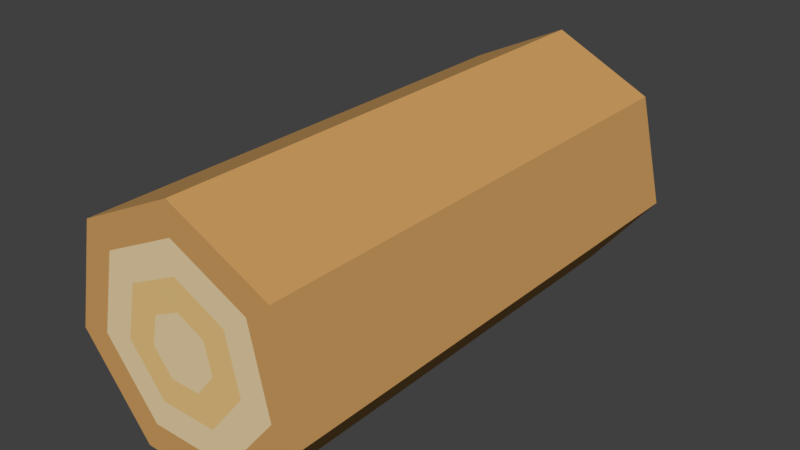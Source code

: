 # Source: Wood.blend  (saved by Blender 2.79.0; exported with 4.5.12 LTS)
import bpy
from mathutils import Matrix  # noqa: F401  (used for matrix-valued properties, if any)

bpy.ops.wm.read_factory_settings(use_empty=True)
scene = bpy.context.scene
scene.name = 'Scene'

# ---- collections
col_collection_1 = bpy.data.collections.new('Collection 1'); scene.collection.children.link(col_collection_1)

# ---- materials (node trees are filled in below, after node groups)
mat_wood = bpy.data.materials.new('Wood')
mat_wood.alpha_threshold = 0.0
mat_wood.use_transparent_shadow = False
mat_wood.diffuse_color = (0.6152, 0.3419, 0.1193, 1.0)
mat_wood.roughness = 0.5
mat_wooddetail = bpy.data.materials.new('WoodDetail')
mat_wooddetail.alpha_threshold = 0.0
mat_wooddetail.use_transparent_shadow = False
mat_wooddetail.diffuse_color = (0.8, 0.5522, 0.2325, 1.0)
mat_wooddetail.roughness = 0.5
mat_wooddetail2 = bpy.data.materials.new('WoodDetail2')
mat_wooddetail2.alpha_threshold = 0.0
mat_wooddetail2.use_transparent_shadow = False
mat_wooddetail2.diffuse_color = (0.8, 0.6375, 0.3894, 1.0)
mat_wooddetail2.roughness = 0.5

# ---- material node trees

# ---- world
world_world = bpy.data.worlds.new('World'); scene.world = world_world
world_world.color = (0.05088, 0.05088, 0.05088)
world_world.use_sun_shadow = False
world_world.sun_shadow_jitter_overblur = 0.0
world_world.cycles.sampling_method = 'MANUAL'

# ---- meshes
me_cylinder = bpy.data.meshes.new('Cylinder')
me_cylinder.from_pydata([(-3.606e-08, 0.375, 0.1875), (-3.606e-08, -0.375, 0.1875), (0.1466, 0.375, 0.1169), (0.1466, -0.375, 0.1169), (0.1828, 0.375, -0.04172), (0.1828, -0.375, -0.04172), (0.08135, 0.375, -0.1689), (0.08135, -0.375, -0.1689), (-0.08135, 0.375, -0.1689), (-0.08135, -0.375, -0.1689), (-0.1828, 0.375, -0.04172), (-0.1828, -0.375, -0.04172), (-0.1466, 0.375, 0.1169), (-0.1466, -0.375, 0.1169), (-3.8e-08, 0.375, 0.1419), (0.1109, 0.375, 0.08845), (0.1109, -0.375, 0.08845), (-3.8e-08, -0.375, 0.1419), (0.1383, 0.375, -0.03157), (0.1383, -0.375, -0.03157), (0.06155, 0.375, -0.1278), (0.06155, -0.375, -0.1278), (-0.06155, 0.375, -0.1278), (-0.06155, -0.375, -0.1278), (-0.1383, 0.375, -0.03157), (-0.1383, -0.375, -0.03157), (-0.1109, 0.375, 0.08845), (-0.1109, -0.375, 0.08845), (-4.207e-08, 0.375, 0.09536), (0.07455, 0.375, 0.05945), (0.07455, -0.375, 0.05945), (-4.207e-08, -0.375, 0.09536), (0.09297, 0.375, -0.02122), (0.09297, -0.375, -0.02122), (0.04137, 0.375, -0.08591), (0.04137, -0.375, -0.08591), (-0.04137, 0.375, -0.08591), (-0.04137, -0.375, -0.08591), (-0.09297, 0.375, -0.02122), (-0.09297, -0.375, -0.02122), (-0.07455, 0.375, 0.05945), (-0.07455, -0.375, 0.05945), (-4.634e-08, 0.375, 0.05086), (0.03976, 0.375, 0.03171), (0.03976, -0.375, 0.03171), (-4.634e-08, -0.375, 0.05086), (0.04958, 0.375, -0.01132), (0.04958, -0.375, -0.01132), (0.02207, 0.375, -0.04582), (0.02207, -0.375, -0.04582), (-0.02207, 0.375, -0.04582), (-0.02207, -0.375, -0.04582), (-0.04958, 0.375, -0.01132), (-0.04958, -0.375, -0.01132), (-0.03976, 0.375, 0.03171), (-0.03976, -0.375, 0.03171)], [], [(0, 1, 3, 2), (2, 3, 5, 4), (4, 5, 7, 6), (6, 7, 9, 8), (8, 9, 11, 10), (2, 4, 18, 15), (10, 11, 13, 12), (12, 13, 1, 0), (9, 7, 21, 23), (21, 19, 33, 35), (26, 14, 28, 40), (12, 0, 14, 26), (5, 3, 16, 19), (1, 13, 27, 17), (8, 10, 24, 22), (11, 9, 23, 25), (4, 6, 20, 18), (0, 2, 15, 14), (7, 5, 19, 21), (3, 1, 17, 16), (10, 12, 26, 24), (13, 11, 25, 27), (6, 8, 22, 20), (37, 35, 49, 51), (34, 36, 50, 48), (17, 27, 41, 31), (20, 22, 36, 34), (23, 21, 35, 37), (14, 15, 29, 28), (22, 24, 38, 36), (16, 17, 31, 30), (25, 23, 37, 39), (15, 18, 32, 29), (24, 26, 40, 38), (19, 16, 30, 33), (27, 25, 39, 41), (18, 20, 34, 32), (44, 45, 55, 53, 51, 49, 47), (42, 43, 46, 48, 50, 52, 54), (28, 29, 43, 42), (36, 38, 52, 50), (30, 31, 45, 44), (39, 37, 51, 53), (29, 32, 46, 43), (38, 40, 54, 52), (33, 30, 44, 47), (41, 39, 53, 55), (32, 34, 48, 46), (40, 28, 42, 54), (35, 33, 47, 49), (31, 41, 55, 45)])
me_cylinder.polygons.foreach_set('material_index', [0, 0, 0, 0, 0, 0, 0, 0, 0, 2, 2, 0, 0, 0, 0, 0, 0, 0, 0, 0, 0, 0, 0, 1, 1, 2, 2, 2, 2, 2, 2, 2, 2, 2, 2, 2, 2, 2, 2, 1, 1, 1, 1, 1, 1, 1, 1, 1, 1, 1, 1])
me_cylinder.materials.append(mat_wood)
me_cylinder.materials.append(mat_wooddetail)
me_cylinder.materials.append(mat_wooddetail2)
me_cylinder.use_remesh_preserve_volume = False
me_cylinder.use_remesh_preserve_attributes = False
me_cylinder.use_mirror_vertex_groups = False
me_cylinder.update()

# ---- objects
ob_cylinder = bpy.data.objects.new('Cylinder', me_cylinder)

# ---- transforms, parenting, visibility, modifiers, constraints
ob_cylinder.location = (0.0, 0.0, 0.0)
ob_cylinder.lineart.crease_threshold = 0.0

# ---- collection membership
col_collection_1.objects.link(ob_cylinder)

# ---- scene / render settings (as saved in the file)
scene.frame_start = 1; scene.frame_end = 250; scene.frame_set(1)
scene.render.engine = 'BLENDER_EEVEE_NEXT'
scene.render.resolution_percentage = 50
scene.render.dither_intensity = 0.0
scene.cycles.use_denoising = False
scene.cycles.samples = 128
scene.cycles.sampling_pattern = 'TABULATED_SOBOL'
scene.cycles.use_adaptive_sampling = False
scene.cycles.use_light_tree = False
scene.cycles.blur_glossy = 0.0
scene.cycles.sample_clamp_indirect = 0.0
scene.view_settings.view_transform = 'Standard'
bpy.context.view_layer.update()

# ---- added for rendering (the .blend has no active camera and no usable light): camera, sun
cam_auto = bpy.data.cameras.new('AutoCamera')
cam_auto.lens = 50.0
cam_auto.sensor_width = 36.0
cam_auto.clip_end = 1000.0
ob_auto_camera = bpy.data.objects.new('AutoCamera', cam_auto)
scene.collection.objects.link(ob_auto_camera)
ob_auto_camera.location = (0.839462, -1.00735, 0.680854)
ob_auto_camera.rotation_euler = (1.09748, -7.21219e-08, 0.694738)
scene.camera = ob_auto_camera
light_auto_sun = bpy.data.lights.new('AutoSun', 'SUN')
light_auto_sun.energy = 3.0
light_auto_sun.angle = 0.0523599
ob_auto_sun = bpy.data.objects.new('AutoSun', light_auto_sun)
scene.collection.objects.link(ob_auto_sun)
ob_auto_sun.rotation_euler = (0.872665, 0.174533, 0.523599)
bpy.context.view_layer.update()
